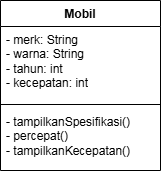

The diagram above was exported from draw.io. Its source (the exported page's mxGraphModel, read from the mxfile embedded in the PNG):
<mxGraphModel dx="512" dy="562" grid="1" gridSize="10" guides="1" tooltips="1" connect="1" arrows="1" fold="1" page="1" pageScale="1" pageWidth="1100" pageHeight="850" math="0" shadow="0">
  <root>
    <mxCell id="0" />
    <mxCell id="1" parent="0" />
    <mxCell id="ydMgwVC2KkEIzhKH1H5j-1" parent="1" style="swimlane;fontStyle=1;align=center;verticalAlign=top;childLayout=stackLayout;horizontal=1;startSize=26;horizontalStack=0;resizeParent=1;resizeParentMax=0;resizeLast=0;collapsible=1;marginBottom=0;whiteSpace=wrap;html=1;" value="Mobil" vertex="1">
      <mxGeometry height="170" width="160" x="470" y="250" as="geometry" />
    </mxCell>
    <mxCell id="ydMgwVC2KkEIzhKH1H5j-2" parent="ydMgwVC2KkEIzhKH1H5j-1" style="text;strokeColor=none;fillColor=none;align=left;verticalAlign=top;spacingLeft=4;spacingRight=4;overflow=hidden;rotatable=0;points=[[0,0.5],[1,0.5]];portConstraint=eastwest;whiteSpace=wrap;html=1;" value="- merk: String&lt;div&gt;- warna: String&lt;/div&gt;&lt;div&gt;- tahun: int&lt;/div&gt;&lt;div&gt;- kecepatan: int&lt;/div&gt;" vertex="1">
      <mxGeometry height="74" width="160" y="26" as="geometry" />
    </mxCell>
    <mxCell id="ydMgwVC2KkEIzhKH1H5j-3" parent="ydMgwVC2KkEIzhKH1H5j-1" style="line;strokeWidth=1;fillColor=none;align=left;verticalAlign=middle;spacingTop=-1;spacingLeft=3;spacingRight=3;rotatable=0;labelPosition=right;points=[];portConstraint=eastwest;strokeColor=inherit;" value="" vertex="1">
      <mxGeometry height="8" width="160" y="100" as="geometry" />
    </mxCell>
    <mxCell id="ydMgwVC2KkEIzhKH1H5j-4" parent="ydMgwVC2KkEIzhKH1H5j-1" style="text;strokeColor=none;fillColor=none;align=left;verticalAlign=top;spacingLeft=4;spacingRight=4;overflow=hidden;rotatable=0;points=[[0,0.5],[1,0.5]];portConstraint=eastwest;whiteSpace=wrap;html=1;" value="- tampilkanSpesifikasi()&lt;div&gt;- percepat()&lt;/div&gt;&lt;div&gt;- tampilkanKecepatan()&lt;/div&gt;" vertex="1">
      <mxGeometry height="62" width="160" y="108" as="geometry" />
    </mxCell>
  </root>
</mxGraphModel>